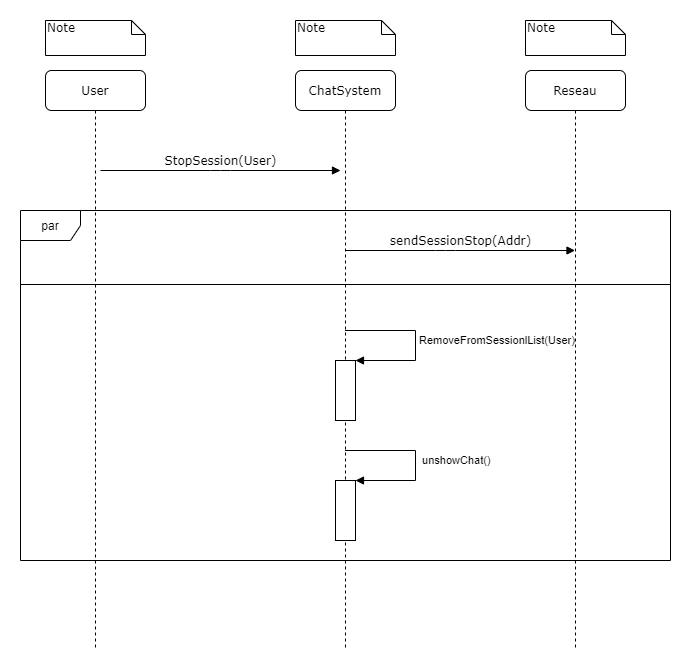

The diagram above was exported from draw.io. Its source (the exported page's mxGraphModel, read from the mxfile embedded in the PNG):
<mxGraphModel dx="1408" dy="748" grid="0" gridSize="10" guides="1" tooltips="1" connect="1" arrows="1" fold="1" page="0" pageScale="1" pageWidth="1100" pageHeight="850" background="#ffffff" math="0" shadow="0">
  <root>
    <mxCell id="0" />
    <mxCell id="1" parent="0" />
    <mxCell id="7baba1c4bc27f4b0-2" value="ChatSystem" style="shape=umlLifeline;perimeter=lifelinePerimeter;whiteSpace=wrap;html=1;container=1;collapsible=0;recursiveResize=0;outlineConnect=0;rounded=1;shadow=0;comic=0;labelBackgroundColor=none;strokeWidth=1;fontFamily=Verdana;fontSize=12;align=center;" parent="1" vertex="1">
      <mxGeometry x="350" y="80" width="100" height="580" as="geometry" />
    </mxCell>
    <mxCell id="7v-doe_j3zZiiF2WFZsQ-2" value="" style="html=1;points=[];perimeter=orthogonalPerimeter;" vertex="1" parent="7baba1c4bc27f4b0-2">
      <mxGeometry x="40" y="290" width="20" height="60" as="geometry" />
    </mxCell>
    <mxCell id="7v-doe_j3zZiiF2WFZsQ-3" value="RemoveFromSessionlList(User)" style="edgeStyle=orthogonalEdgeStyle;html=1;align=left;spacingLeft=2;endArrow=block;rounded=0;entryX=1;entryY=0;" edge="1" target="7v-doe_j3zZiiF2WFZsQ-2" parent="7baba1c4bc27f4b0-2">
      <mxGeometry relative="1" as="geometry">
        <mxPoint x="49.5" y="260" as="sourcePoint" />
        <Array as="points">
          <mxPoint x="120" y="260" />
          <mxPoint x="120" y="290" />
        </Array>
      </mxGeometry>
    </mxCell>
    <mxCell id="7v-doe_j3zZiiF2WFZsQ-6" value="" style="html=1;points=[];perimeter=orthogonalPerimeter;" vertex="1" parent="7baba1c4bc27f4b0-2">
      <mxGeometry x="40" y="410" width="20" height="60" as="geometry" />
    </mxCell>
    <mxCell id="7v-doe_j3zZiiF2WFZsQ-7" value="&amp;nbsp;unshowChat()" style="edgeStyle=orthogonalEdgeStyle;html=1;align=left;spacingLeft=2;endArrow=block;rounded=0;entryX=1;entryY=0;" edge="1" parent="7baba1c4bc27f4b0-2" target="7v-doe_j3zZiiF2WFZsQ-6">
      <mxGeometry relative="1" as="geometry">
        <mxPoint x="49.5" y="380" as="sourcePoint" />
        <Array as="points">
          <mxPoint x="120" y="380" />
          <mxPoint x="120" y="410" />
        </Array>
      </mxGeometry>
    </mxCell>
    <mxCell id="7baba1c4bc27f4b0-3" value="Reseau" style="shape=umlLifeline;perimeter=lifelinePerimeter;whiteSpace=wrap;html=1;container=1;collapsible=0;recursiveResize=0;outlineConnect=0;rounded=1;shadow=0;comic=0;labelBackgroundColor=none;strokeWidth=1;fontFamily=Verdana;fontSize=12;align=center;" parent="1" vertex="1">
      <mxGeometry x="580" y="80" width="100" height="580" as="geometry" />
    </mxCell>
    <mxCell id="7baba1c4bc27f4b0-8" value="User" style="shape=umlLifeline;perimeter=lifelinePerimeter;whiteSpace=wrap;html=1;container=1;collapsible=0;recursiveResize=0;outlineConnect=0;rounded=1;shadow=0;comic=0;labelBackgroundColor=none;strokeWidth=1;fontFamily=Verdana;fontSize=12;align=center;" parent="1" vertex="1">
      <mxGeometry x="100" y="80" width="100" height="580" as="geometry" />
    </mxCell>
    <mxCell id="7baba1c4bc27f4b0-11" value="StopSession(User)" style="html=1;verticalAlign=bottom;endArrow=block;entryX=0;entryY=0;labelBackgroundColor=none;fontFamily=Verdana;fontSize=12;edgeStyle=elbowEdgeStyle;elbow=vertical;" parent="1" edge="1">
      <mxGeometry relative="1" as="geometry">
        <mxPoint x="155" y="180" as="sourcePoint" />
        <mxPoint x="395" y="180" as="targetPoint" />
      </mxGeometry>
    </mxCell>
    <mxCell id="7baba1c4bc27f4b0-14" value="sendSessionStop(Addr)" style="html=1;verticalAlign=bottom;endArrow=block;labelBackgroundColor=none;fontFamily=Verdana;fontSize=12;edgeStyle=elbowEdgeStyle;elbow=vertical;" parent="1" target="7baba1c4bc27f4b0-3" edge="1">
      <mxGeometry relative="1" as="geometry">
        <mxPoint x="400" y="260" as="sourcePoint" />
        <mxPoint x="620" y="300.0000000000002" as="targetPoint" />
        <Array as="points">
          <mxPoint x="500" y="260" />
        </Array>
      </mxGeometry>
    </mxCell>
    <mxCell id="7baba1c4bc27f4b0-40" value="Note" style="shape=note;whiteSpace=wrap;html=1;size=14;verticalAlign=top;align=left;spacingTop=-6;rounded=0;shadow=0;comic=0;labelBackgroundColor=none;strokeWidth=1;fontFamily=Verdana;fontSize=12" parent="1" vertex="1">
      <mxGeometry x="100" y="30" width="100" height="35" as="geometry" />
    </mxCell>
    <mxCell id="7baba1c4bc27f4b0-41" value="Note" style="shape=note;whiteSpace=wrap;html=1;size=14;verticalAlign=top;align=left;spacingTop=-6;rounded=0;shadow=0;comic=0;labelBackgroundColor=none;strokeWidth=1;fontFamily=Verdana;fontSize=12" parent="1" vertex="1">
      <mxGeometry x="350" y="30" width="100" height="35" as="geometry" />
    </mxCell>
    <mxCell id="7baba1c4bc27f4b0-42" value="Note" style="shape=note;whiteSpace=wrap;html=1;size=14;verticalAlign=top;align=left;spacingTop=-6;rounded=0;shadow=0;comic=0;labelBackgroundColor=none;strokeWidth=1;fontFamily=Verdana;fontSize=12" parent="1" vertex="1">
      <mxGeometry x="580" y="30" width="100" height="35" as="geometry" />
    </mxCell>
    <mxCell id="7v-doe_j3zZiiF2WFZsQ-1" value="par" style="shape=umlFrame;whiteSpace=wrap;html=1;" vertex="1" parent="1">
      <mxGeometry x="75" y="220" width="650" height="350" as="geometry" />
    </mxCell>
    <mxCell id="7v-doe_j3zZiiF2WFZsQ-8" value="" style="line;strokeWidth=1;fillColor=none;align=left;verticalAlign=middle;spacingTop=-1;spacingLeft=3;spacingRight=3;rotatable=0;labelPosition=right;points=[];portConstraint=eastwest;" vertex="1" parent="1">
      <mxGeometry x="75" y="290" width="650" height="8" as="geometry" />
    </mxCell>
  </root>
</mxGraphModel>